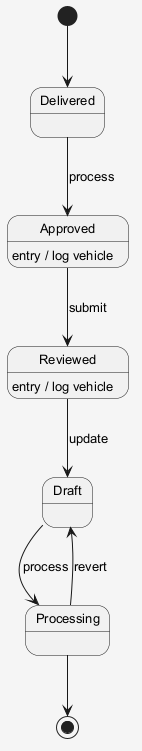

The diagram above was rendered by PlantUML. Its source (embedded in the PNG):
@startuml
skinparam shadowing false
skinparam backgroundColor #F5F5F5
skinparam defaultFontSize 13
[*] --> Delivered
Delivered --> Approved : process
Approved --> Reviewed : submit
Approved : entry / log vehicle
Reviewed --> Draft : update
Reviewed : entry / log vehicle
Draft --> Processing : process
Processing --> Draft : revert
Processing --> [*]
@enduml